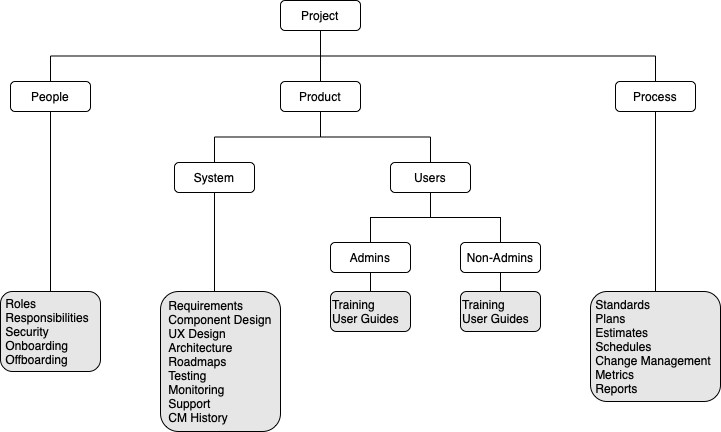

The diagram above was exported from draw.io. Its source (the exported page's mxGraphModel, read from the mxfile embedded in the PNG):
<mxGraphModel dx="1280" dy="754" grid="1" gridSize="10" guides="1" tooltips="1" connect="1" arrows="1" fold="1" page="1" pageScale="1" pageWidth="827" pageHeight="1169" math="0" shadow="0">
  <root>
    <mxCell id="0" />
    <mxCell id="1" parent="0" />
    <mxCell id="cbHeU8gfhbA5Lvz1NeC9-2" value="Project" style="rounded=1;whiteSpace=wrap;html=1;" parent="1" vertex="1">
      <mxGeometry x="334" y="30" width="80" height="30" as="geometry" />
    </mxCell>
    <mxCell id="cbHeU8gfhbA5Lvz1NeC9-17" style="edgeStyle=orthogonalEdgeStyle;rounded=0;orthogonalLoop=1;jettySize=auto;html=1;exitX=0.5;exitY=1;exitDx=0;exitDy=0;endArrow=none;endFill=0;" parent="1" source="cbHeU8gfhbA5Lvz1NeC9-3" target="cbHeU8gfhbA5Lvz1NeC9-6" edge="1">
      <mxGeometry relative="1" as="geometry" />
    </mxCell>
    <mxCell id="cbHeU8gfhbA5Lvz1NeC9-31" style="edgeStyle=orthogonalEdgeStyle;rounded=0;orthogonalLoop=1;jettySize=auto;html=1;exitX=0.5;exitY=0;exitDx=0;exitDy=0;endArrow=none;endFill=0;strokeColor=default;" parent="1" source="cbHeU8gfhbA5Lvz1NeC9-3" target="cbHeU8gfhbA5Lvz1NeC9-2" edge="1">
      <mxGeometry relative="1" as="geometry" />
    </mxCell>
    <mxCell id="cbHeU8gfhbA5Lvz1NeC9-3" value="People" style="rounded=1;whiteSpace=wrap;html=1;" parent="1" vertex="1">
      <mxGeometry x="64" y="111" width="80" height="30" as="geometry" />
    </mxCell>
    <mxCell id="cbHeU8gfhbA5Lvz1NeC9-33" style="edgeStyle=orthogonalEdgeStyle;rounded=0;orthogonalLoop=1;jettySize=auto;html=1;exitX=0.5;exitY=0;exitDx=0;exitDy=0;entryX=0.5;entryY=1;entryDx=0;entryDy=0;endArrow=none;endFill=0;strokeColor=default;" parent="1" source="cbHeU8gfhbA5Lvz1NeC9-4" target="cbHeU8gfhbA5Lvz1NeC9-2" edge="1">
      <mxGeometry relative="1" as="geometry" />
    </mxCell>
    <mxCell id="cbHeU8gfhbA5Lvz1NeC9-4" value="Product" style="rounded=1;whiteSpace=wrap;html=1;" parent="1" vertex="1">
      <mxGeometry x="334" y="111" width="80" height="30" as="geometry" />
    </mxCell>
    <mxCell id="cbHeU8gfhbA5Lvz1NeC9-26" style="edgeStyle=orthogonalEdgeStyle;rounded=0;orthogonalLoop=1;jettySize=auto;html=1;exitX=0.5;exitY=1;exitDx=0;exitDy=0;entryX=0.5;entryY=0;entryDx=0;entryDy=0;endArrow=none;endFill=0;strokeColor=default;" parent="1" source="cbHeU8gfhbA5Lvz1NeC9-5" target="cbHeU8gfhbA5Lvz1NeC9-9" edge="1">
      <mxGeometry relative="1" as="geometry" />
    </mxCell>
    <mxCell id="cbHeU8gfhbA5Lvz1NeC9-32" style="edgeStyle=orthogonalEdgeStyle;rounded=0;orthogonalLoop=1;jettySize=auto;html=1;exitX=0.5;exitY=0;exitDx=0;exitDy=0;entryX=0.5;entryY=1;entryDx=0;entryDy=0;endArrow=none;endFill=0;strokeColor=default;" parent="1" source="cbHeU8gfhbA5Lvz1NeC9-5" target="cbHeU8gfhbA5Lvz1NeC9-2" edge="1">
      <mxGeometry relative="1" as="geometry" />
    </mxCell>
    <mxCell id="cbHeU8gfhbA5Lvz1NeC9-5" value="Process" style="rounded=1;whiteSpace=wrap;html=1;" parent="1" vertex="1">
      <mxGeometry x="669" y="111" width="80" height="30" as="geometry" />
    </mxCell>
    <mxCell id="cbHeU8gfhbA5Lvz1NeC9-6" value="&amp;nbsp;Roles&lt;br&gt;&amp;nbsp;Responsibilities&lt;br&gt;&amp;nbsp;Security&lt;br&gt;&amp;nbsp;Onboarding&lt;br&gt;&amp;nbsp;Offboarding" style="rounded=1;whiteSpace=wrap;html=1;align=left;fillColor=#E6E6E6;" parent="1" vertex="1">
      <mxGeometry x="54" y="321" width="100" height="80" as="geometry" />
    </mxCell>
    <mxCell id="cbHeU8gfhbA5Lvz1NeC9-18" style="edgeStyle=orthogonalEdgeStyle;rounded=0;orthogonalLoop=1;jettySize=auto;html=1;exitX=0.5;exitY=1;exitDx=0;exitDy=0;entryX=0.45;entryY=0;entryDx=0;entryDy=0;entryPerimeter=0;endArrow=none;endFill=0;" parent="1" source="cbHeU8gfhbA5Lvz1NeC9-7" target="cbHeU8gfhbA5Lvz1NeC9-10" edge="1">
      <mxGeometry relative="1" as="geometry" />
    </mxCell>
    <mxCell id="cbHeU8gfhbA5Lvz1NeC9-27" style="edgeStyle=orthogonalEdgeStyle;rounded=0;orthogonalLoop=1;jettySize=auto;html=1;exitX=0.5;exitY=0;exitDx=0;exitDy=0;entryX=0.5;entryY=1;entryDx=0;entryDy=0;endArrow=none;endFill=0;strokeColor=default;" parent="1" source="cbHeU8gfhbA5Lvz1NeC9-7" target="cbHeU8gfhbA5Lvz1NeC9-4" edge="1">
      <mxGeometry relative="1" as="geometry" />
    </mxCell>
    <mxCell id="cbHeU8gfhbA5Lvz1NeC9-7" value="System" style="rounded=1;whiteSpace=wrap;html=1;" parent="1" vertex="1">
      <mxGeometry x="228" y="192" width="80" height="30" as="geometry" />
    </mxCell>
    <mxCell id="cbHeU8gfhbA5Lvz1NeC9-28" style="edgeStyle=orthogonalEdgeStyle;rounded=0;orthogonalLoop=1;jettySize=auto;html=1;exitX=0.5;exitY=0;exitDx=0;exitDy=0;entryX=0.5;entryY=1;entryDx=0;entryDy=0;endArrow=none;endFill=0;strokeColor=default;" parent="1" source="cbHeU8gfhbA5Lvz1NeC9-8" target="cbHeU8gfhbA5Lvz1NeC9-4" edge="1">
      <mxGeometry relative="1" as="geometry" />
    </mxCell>
    <mxCell id="cbHeU8gfhbA5Lvz1NeC9-8" value="Users" style="rounded=1;whiteSpace=wrap;html=1;" parent="1" vertex="1">
      <mxGeometry x="444" y="192" width="80" height="30" as="geometry" />
    </mxCell>
    <mxCell id="cbHeU8gfhbA5Lvz1NeC9-9" value="&amp;nbsp;Standards&lt;br&gt;&amp;nbsp;Plans&lt;br&gt;&amp;nbsp;Estimates&lt;br&gt;&amp;nbsp;Schedules&lt;br&gt;&amp;nbsp;Change Management&lt;br&gt;&amp;nbsp;Metrics&lt;br&gt;&amp;nbsp;Reports" style="rounded=1;whiteSpace=wrap;html=1;align=left;fillColor=#E6E6E6;" parent="1" vertex="1">
      <mxGeometry x="644" y="321" width="130" height="110" as="geometry" />
    </mxCell>
    <mxCell id="cbHeU8gfhbA5Lvz1NeC9-10" value="&lt;div style=&quot;text-align: left&quot;&gt;Requirements&lt;/div&gt;&lt;div style=&quot;text-align: left&quot;&gt;Component Design&lt;/div&gt;&lt;div style=&quot;text-align: left&quot;&gt;UX Design&lt;/div&gt;&lt;div style=&quot;text-align: left&quot;&gt;Architecture&lt;/div&gt;&lt;div style=&quot;text-align: left&quot;&gt;Roadmaps&lt;/div&gt;&lt;div style=&quot;text-align: left&quot;&gt;Testing&lt;/div&gt;&lt;div style=&quot;text-align: left&quot;&gt;Monitoring&lt;/div&gt;&lt;div style=&quot;text-align: left&quot;&gt;Support&lt;/div&gt;&lt;div style=&quot;text-align: left&quot;&gt;CM History&lt;/div&gt;" style="rounded=1;whiteSpace=wrap;html=1;fillColor=#E6E6E6;" parent="1" vertex="1">
      <mxGeometry x="214" y="321" width="120" height="140" as="geometry" />
    </mxCell>
    <mxCell id="cbHeU8gfhbA5Lvz1NeC9-24" style="edgeStyle=orthogonalEdgeStyle;rounded=0;orthogonalLoop=1;jettySize=auto;html=1;exitX=0.5;exitY=1;exitDx=0;exitDy=0;entryX=0.5;entryY=0;entryDx=0;entryDy=0;endArrow=none;endFill=0;strokeColor=default;" parent="1" source="cbHeU8gfhbA5Lvz1NeC9-11" target="cbHeU8gfhbA5Lvz1NeC9-12" edge="1">
      <mxGeometry relative="1" as="geometry" />
    </mxCell>
    <mxCell id="cbHeU8gfhbA5Lvz1NeC9-29" style="edgeStyle=orthogonalEdgeStyle;rounded=0;orthogonalLoop=1;jettySize=auto;html=1;exitX=0.5;exitY=0;exitDx=0;exitDy=0;entryX=0.5;entryY=1;entryDx=0;entryDy=0;endArrow=none;endFill=0;strokeColor=default;" parent="1" source="cbHeU8gfhbA5Lvz1NeC9-11" target="cbHeU8gfhbA5Lvz1NeC9-8" edge="1">
      <mxGeometry relative="1" as="geometry" />
    </mxCell>
    <mxCell id="cbHeU8gfhbA5Lvz1NeC9-11" value="Admins" style="rounded=1;whiteSpace=wrap;html=1;" parent="1" vertex="1">
      <mxGeometry x="384" y="272" width="80" height="30" as="geometry" />
    </mxCell>
    <mxCell id="cbHeU8gfhbA5Lvz1NeC9-12" value="Training&lt;br&gt;User Guides" style="rounded=1;whiteSpace=wrap;html=1;align=left;fillColor=#E6E6E6;" parent="1" vertex="1">
      <mxGeometry x="384" y="321" width="80" height="40" as="geometry" />
    </mxCell>
    <mxCell id="cbHeU8gfhbA5Lvz1NeC9-25" style="edgeStyle=orthogonalEdgeStyle;rounded=0;orthogonalLoop=1;jettySize=auto;html=1;exitX=0.5;exitY=1;exitDx=0;exitDy=0;entryX=0.5;entryY=0;entryDx=0;entryDy=0;endArrow=none;endFill=0;strokeColor=default;" parent="1" source="cbHeU8gfhbA5Lvz1NeC9-13" target="cbHeU8gfhbA5Lvz1NeC9-14" edge="1">
      <mxGeometry relative="1" as="geometry" />
    </mxCell>
    <mxCell id="cbHeU8gfhbA5Lvz1NeC9-30" style="edgeStyle=orthogonalEdgeStyle;rounded=0;orthogonalLoop=1;jettySize=auto;html=1;exitX=0.5;exitY=0;exitDx=0;exitDy=0;entryX=0.5;entryY=1;entryDx=0;entryDy=0;endArrow=none;endFill=0;strokeColor=default;" parent="1" source="cbHeU8gfhbA5Lvz1NeC9-13" target="cbHeU8gfhbA5Lvz1NeC9-8" edge="1">
      <mxGeometry relative="1" as="geometry" />
    </mxCell>
    <mxCell id="cbHeU8gfhbA5Lvz1NeC9-13" value="Non-Admins" style="rounded=1;whiteSpace=wrap;html=1;" parent="1" vertex="1">
      <mxGeometry x="514" y="272" width="80" height="30" as="geometry" />
    </mxCell>
    <mxCell id="cbHeU8gfhbA5Lvz1NeC9-14" value="Training&lt;br&gt;User Guides" style="rounded=1;whiteSpace=wrap;html=1;align=left;fillColor=#E6E6E6;" parent="1" vertex="1">
      <mxGeometry x="514" y="321" width="80" height="40" as="geometry" />
    </mxCell>
    <mxCell id="cbHeU8gfhbA5Lvz1NeC9-15" style="edgeStyle=orthogonalEdgeStyle;rounded=0;orthogonalLoop=1;jettySize=auto;html=1;exitX=0.5;exitY=1;exitDx=0;exitDy=0;" parent="1" source="cbHeU8gfhbA5Lvz1NeC9-12" target="cbHeU8gfhbA5Lvz1NeC9-12" edge="1">
      <mxGeometry relative="1" as="geometry" />
    </mxCell>
  </root>
</mxGraphModel>